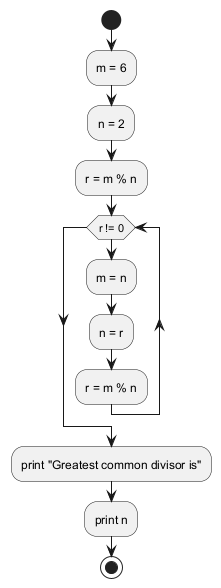

The diagram above was rendered by PlantUML. Its source (embedded in the PNG):
@startuml
start
:m = 6;
:n = 2;
:r = m % n;
while (r != 0)
  :m = n;
  :n = r;
  :r = m % n;
endwhile
:print "Greatest common divisor is";
:print n;
stop
@enduml